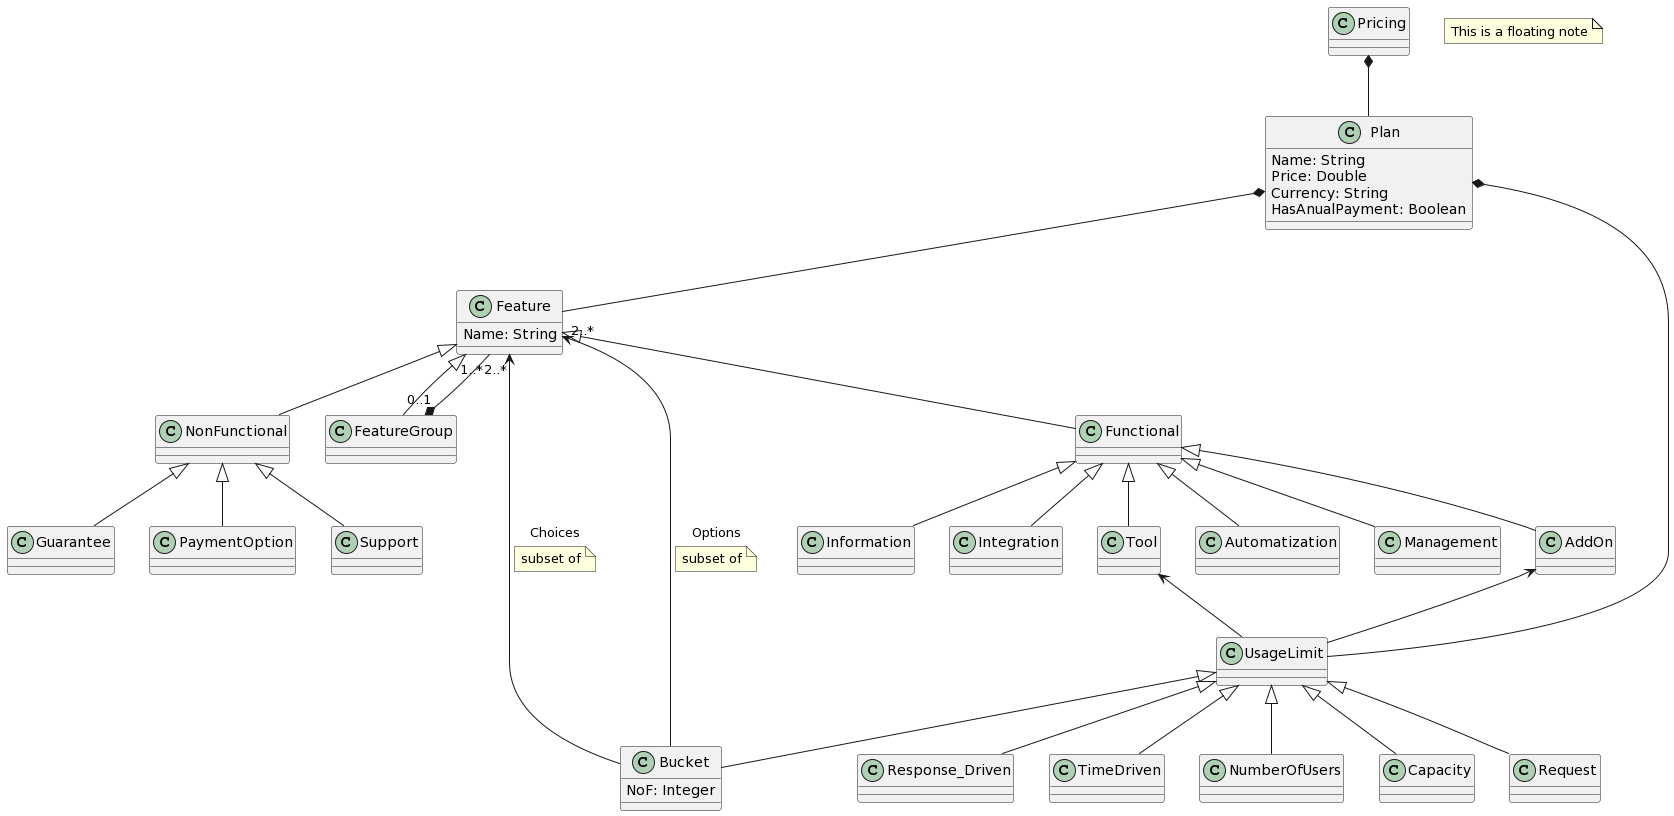

The diagram above was rendered by PlantUML. Its source (embedded in the PNG):
@startuml
Pricing *-- Plan 

Plan *-- Feature 
Plan *-- UsageLimit

Feature <|-- Functional
Feature <|-- NonFunctional

Feature <|-- FeatureGroup
FeatureGroup "0..1"*--"1..*" Feature

Functional <|-- Information
Functional <|-- Integration
Functional <|-- Tool
Functional <|-- Automatization
Functional <|-- Management
Functional <|-- AddOn

NonFunctional <|-- Guarantee
NonFunctional <|-- PaymentOption
NonFunctional <|-- Support

Tool <-- UsageLimit 
AddOn <-- UsageLimit

UsageLimit <|-- Capacity
UsageLimit <|-- Request
UsageLimit <|-- Response_Driven
UsageLimit <|-- TimeDriven
UsageLimit <|-- Bucket
UsageLimit <|-- NumberOfUsers

note "This is a floating note" as N1

Feature "2..*"<-- Bucket : Choices
note on link: subset of
Feature "2..*"<-- Bucket : Options
note on link: subset of

class Bucket{
NoF: Integer
}

class Plan{
Name: String
Price: Double
Currency: String
HasAnualPayment: Boolean
}

class Feature{
Name: String
}
@enduml